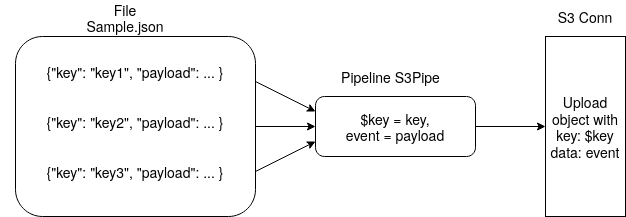

The diagram above was exported from draw.io. Its source (the exported page's mxGraphModel, read from the mxfile embedded in the PNG):
<mxGraphModel dx="1412" dy="765" grid="1" gridSize="10" guides="1" tooltips="1" connect="1" arrows="1" fold="1" page="1" pageScale="1" pageWidth="850" pageHeight="1100" math="0" shadow="0">
  <root>
    <mxCell id="0" />
    <mxCell id="1" parent="0" />
    <mxCell id="mTZF4Jx1OGaOi0Cy8YXC-1" value="" style="rounded=1;whiteSpace=wrap;html=1;" vertex="1" parent="1">
      <mxGeometry x="40" y="240" width="240" height="180" as="geometry" />
    </mxCell>
    <mxCell id="mTZF4Jx1OGaOi0Cy8YXC-2" value="&lt;div&gt;$key = key, &lt;br&gt;&lt;/div&gt;&lt;div&gt;event = payload&lt;/div&gt;" style="rounded=1;whiteSpace=wrap;html=1;" vertex="1" parent="1">
      <mxGeometry x="340" y="300" width="160" height="60" as="geometry" />
    </mxCell>
    <mxCell id="mTZF4Jx1OGaOi0Cy8YXC-4" value="&lt;div&gt;Upload object with key: $key&lt;/div&gt;&lt;div&gt;data: event&lt;br&gt;&lt;/div&gt;" style="rounded=0;whiteSpace=wrap;html=1;" vertex="1" parent="1">
      <mxGeometry x="570" y="240" width="80" height="180" as="geometry" />
    </mxCell>
    <mxCell id="mTZF4Jx1OGaOi0Cy8YXC-6" value="" style="endArrow=classic;html=1;rounded=0;entryX=0;entryY=0.75;entryDx=0;entryDy=0;exitX=1;exitY=0.75;exitDx=0;exitDy=0;" edge="1" parent="1" source="mTZF4Jx1OGaOi0Cy8YXC-1" target="mTZF4Jx1OGaOi0Cy8YXC-2">
      <mxGeometry width="50" height="50" relative="1" as="geometry">
        <mxPoint x="290" y="390" as="sourcePoint" />
        <mxPoint x="340" y="340" as="targetPoint" />
      </mxGeometry>
    </mxCell>
    <mxCell id="mTZF4Jx1OGaOi0Cy8YXC-7" value="" style="endArrow=classic;html=1;rounded=0;entryX=0;entryY=0.25;entryDx=0;entryDy=0;exitX=1;exitY=0.25;exitDx=0;exitDy=0;" edge="1" parent="1" source="mTZF4Jx1OGaOi0Cy8YXC-1" target="mTZF4Jx1OGaOi0Cy8YXC-2">
      <mxGeometry width="50" height="50" relative="1" as="geometry">
        <mxPoint x="280" y="330" as="sourcePoint" />
        <mxPoint x="330" y="280" as="targetPoint" />
      </mxGeometry>
    </mxCell>
    <mxCell id="mTZF4Jx1OGaOi0Cy8YXC-8" value="" style="endArrow=classic;html=1;rounded=0;entryX=0;entryY=0.5;entryDx=0;entryDy=0;exitX=1;exitY=0.5;exitDx=0;exitDy=0;" edge="1" parent="1" source="mTZF4Jx1OGaOi0Cy8YXC-1" target="mTZF4Jx1OGaOi0Cy8YXC-2">
      <mxGeometry width="50" height="50" relative="1" as="geometry">
        <mxPoint x="270" y="360" as="sourcePoint" />
        <mxPoint x="320" y="310" as="targetPoint" />
      </mxGeometry>
    </mxCell>
    <mxCell id="mTZF4Jx1OGaOi0Cy8YXC-10" value="" style="endArrow=classic;html=1;rounded=0;entryX=0;entryY=0.5;entryDx=0;entryDy=0;exitX=1;exitY=0.5;exitDx=0;exitDy=0;" edge="1" parent="1" source="mTZF4Jx1OGaOi0Cy8YXC-2" target="mTZF4Jx1OGaOi0Cy8YXC-4">
      <mxGeometry width="50" height="50" relative="1" as="geometry">
        <mxPoint x="450" y="360" as="sourcePoint" />
        <mxPoint x="500" y="310" as="targetPoint" />
        <Array as="points" />
      </mxGeometry>
    </mxCell>
    <mxCell id="mTZF4Jx1OGaOi0Cy8YXC-11" value="&lt;div&gt;File Sample.json&lt;/div&gt;" style="text;html=1;strokeColor=none;fillColor=none;align=center;verticalAlign=middle;whiteSpace=wrap;rounded=0;" vertex="1" parent="1">
      <mxGeometry x="120" y="220" width="60" as="geometry" />
    </mxCell>
    <mxCell id="mTZF4Jx1OGaOi0Cy8YXC-12" value="&lt;div&gt;S3 Conn&lt;/div&gt;" style="text;html=1;strokeColor=none;fillColor=none;align=center;verticalAlign=middle;whiteSpace=wrap;rounded=0;" vertex="1" parent="1">
      <mxGeometry x="580" y="205" width="60" height="30" as="geometry" />
    </mxCell>
    <mxCell id="mTZF4Jx1OGaOi0Cy8YXC-13" value="{&quot;key&quot;: &quot;key1&quot;, &quot;payload&quot;: ... }" style="text;html=1;strokeColor=none;fillColor=none;align=center;verticalAlign=middle;whiteSpace=wrap;rounded=0;" vertex="1" parent="1">
      <mxGeometry x="25" y="260" width="270" height="30" as="geometry" />
    </mxCell>
    <mxCell id="mTZF4Jx1OGaOi0Cy8YXC-14" value="{&quot;key&quot;: &quot;key2&quot;, &quot;payload&quot;: ... }" style="text;html=1;strokeColor=none;fillColor=none;align=center;verticalAlign=middle;whiteSpace=wrap;rounded=0;" vertex="1" parent="1">
      <mxGeometry x="25" y="310" width="270" height="30" as="geometry" />
    </mxCell>
    <mxCell id="mTZF4Jx1OGaOi0Cy8YXC-15" value="{&quot;key&quot;: &quot;key3&quot;, &quot;payload&quot;: ... }" style="text;html=1;strokeColor=none;fillColor=none;align=center;verticalAlign=middle;whiteSpace=wrap;rounded=0;" vertex="1" parent="1">
      <mxGeometry x="25" y="360" width="270" height="30" as="geometry" />
    </mxCell>
    <mxCell id="mTZF4Jx1OGaOi0Cy8YXC-16" value="Pipeline S3Pipe" style="text;html=1;align=center;verticalAlign=middle;resizable=0;points=[];autosize=1;strokeColor=none;fillColor=none;" vertex="1" parent="1">
      <mxGeometry x="360" y="270" width="110" height="20" as="geometry" />
    </mxCell>
  </root>
</mxGraphModel>